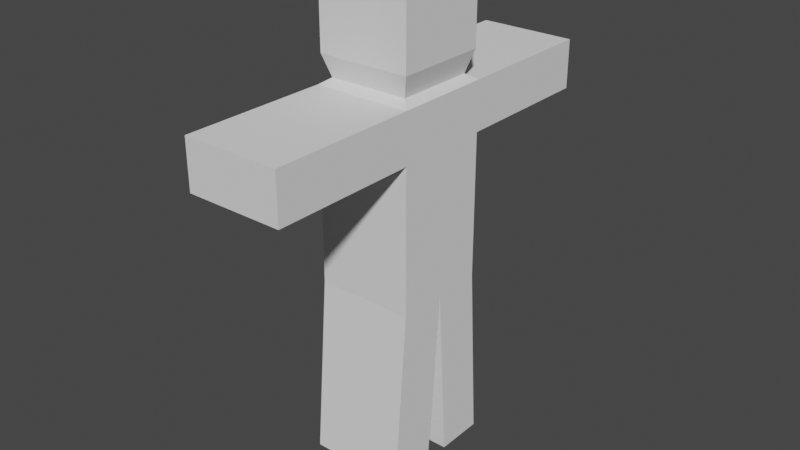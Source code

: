 # Source: RagDoll.blend  (saved by Blender 2.92.15; exported with 4.5.12 LTS)
import bpy
from mathutils import Matrix  # noqa: F401  (used for matrix-valued properties, if any)

bpy.ops.wm.read_factory_settings(use_empty=True)
scene = bpy.context.scene
scene.name = 'Scene'

# ---- collections
col_collection = bpy.data.collections.new('Collection'); scene.collection.children.link(col_collection)

# ---- world
world_world = bpy.data.worlds.new('World'); scene.world = world_world
world_world.use_nodes = True; world_world.node_tree.nodes.clear()
_N = world_world.node_tree.nodes; _L = world_world.node_tree.links
n0 = _N.new('ShaderNodeOutputWorld'); n0.name = 'World Output'; n0.location = (300, 300)
n1 = _N.new('ShaderNodeBackground'); n1.name = 'Background'; n1.location = (10, 300)
n1.inputs[0].default_value = (0.05088, 0.05088, 0.05088, 1.0)
_L.new(n1.outputs[0], n0.inputs[0])
n0.is_active_output = True
world_world.color = (0.05088, 0.05088, 0.05088)
world_world.use_sun_shadow = False
world_world.sun_shadow_jitter_overblur = 0.0

# ---- meshes
me_cube_001 = bpy.data.meshes.new('Cube.001')
me_cube_001.from_pydata([(-1.0, -1.0, -2.967), (-1.0, -1.0, 1.0), (-1.0, 1.0, -2.967), (-1.0, 1.0, 1.0), (1.0, -1.0, -2.967), (1.0, -1.0, 1.0), (1.0, 1.0, -2.967), (1.0, 1.0, 1.0), (-1.0, 0.0, -2.967), (-1.0, -1.0, 0.0), (-1.0, 0.0, 1.0), (-1.0, 1.0, 0.0), (0.0, 1.0, -2.967), (0.0, 1.0, 1.0), (1.0, 1.0, 0.0), (1.0, 0.0, -2.967), (1.0, 0.0, 1.0), (1.0, -1.0, 0.0), (0.0, -1.0, -2.967), (0.0, -1.0, 1.0), (-0.8184, 0.0, 1.123), (0.0, 0.0, -2.967), (0.0, -1.0, 0.0), (1.0, 0.0, 0.0), (0.0, 1.0, 0.0), (-1.0, 0.0, 0.0), (-1.0, -4.0, 0.0), (-1.0, -4.0, 1.0), (0.0, 4.0, 1.0), (1.0, 4.0, 1.0), (0.0, -4.0, 1.0), (-1.0, 4.0, 1.0), (-1.0, 4.0, 0.0), (1.0, 4.0, 0.0), (1.0, -4.0, 1.0), (1.0, -4.0, 0.0), (0.0, -4.0, 0.0), (0.0, 4.0, 0.0), (0.0, 1.237, -6.647), (-1.0, 1.237, -6.647), (1.0, 0.2368, -6.647), (1.0, 1.237, -6.647), (-1.0, 0.2368, -6.647), (0.0, 0.2368, -6.647), (-1.0, -0.3027, -6.647), (-1.0, -1.303, -6.647), (0.0, -1.303, -6.647), (1.0, -1.303, -6.647), (1.0, -0.3027, -6.647), (0.0, -0.3027, -6.647), (-0.8184, 0.8184, 1.123), (0.0, 0.8184, 1.123), (0.8184, 0.8184, 1.123), (0.8184, 0.0, 1.123), (0.8184, -0.8184, 1.123), (0.0, -0.8184, 1.123), (-0.8184, -0.8184, 1.123), (-0.9523, 2.436e-09, 1.571), (-0.9523, 0.9523, 1.571), (0.0, 0.9523, 1.571), (0.9523, 0.9523, 1.571), (0.9523, 2.436e-09, 1.571), (0.9523, -0.9523, 1.571), (0.0, -0.9523, 1.571), (-0.9523, -0.9523, 1.571), (-0.9523, 2.436e-09, 3.05), (-0.9523, 0.9523, 3.05), (0.0, 0.9523, 3.05), (0.9523, 0.9523, 3.05), (0.9523, 2.436e-09, 3.05), (0.9523, -0.9523, 3.05), (0.0, -0.9523, 3.05), (-0.9523, -0.9523, 3.05)], [], [(25, 10, 3, 11), (32, 31, 28, 29, 33, 37), (23, 16, 5, 17), (22, 17, 35, 36), (15, 21, 43, 40), (3, 10, 20, 50), (13, 3, 50, 51), (53, 52, 60, 61), (16, 7, 52, 53), (38, 41, 40, 43, 42, 39), (0, 8, 44, 45), (6, 15, 40, 41), (18, 22, 9, 0), (4, 17, 22, 18), (14, 24, 37, 33), (15, 23, 17, 4), (6, 14, 23, 15), (14, 7, 16, 23), (12, 24, 14, 6), (2, 11, 24, 12), (35, 34, 30, 27, 26, 36), (8, 25, 11, 2), (0, 9, 25, 8), (9, 1, 10, 25), (13, 7, 29, 28), (5, 19, 30, 34), (3, 13, 28, 31), (24, 11, 32, 37), (17, 5, 34, 35), (19, 1, 27, 30), (1, 9, 26, 27), (7, 14, 33, 29), (9, 22, 36, 26), (11, 3, 31, 32), (2, 12, 38, 39), (12, 6, 41, 38), (8, 2, 39, 42), (21, 8, 42, 43), (49, 48, 47, 46, 45, 44), (18, 0, 45, 46), (21, 15, 48, 49), (4, 18, 46, 47), (8, 21, 49, 44), (15, 4, 47, 48), (1, 19, 55, 56), (7, 13, 51, 52), (10, 1, 56, 20), (19, 5, 54, 55), (5, 16, 53, 54), (60, 59, 67, 68), (20, 56, 64, 57), (54, 53, 61, 62), (50, 20, 57, 58), (55, 54, 62, 63), (51, 50, 58, 59), (56, 55, 63, 64), (52, 51, 59, 60), (67, 66, 65, 72, 71, 70, 69, 68), (61, 60, 68, 69), (57, 64, 72, 65), (62, 61, 69, 70), (58, 57, 65, 66), (63, 62, 70, 71), (59, 58, 66, 67), (64, 63, 71, 72)])
_uv = me_cube_001.uv_layers.new(name='UVMap')
_uv.uv.foreach_set('vector', [0.5, 0.125, 0.625, 0.125, 0.625, 0.25, 0.5, 0.25, 0.5, 0.25, 0.625, 0.25, 0.625, 0.375, 0.625, 0.5, 0.5, 0.5, 0.5, 0.375, 0.5, 0.625, 0.625, 0.625, 0.625, 0.75, 0.5, 0.75, 0.5, 0.875, 0.5, 0.75, 0.5, 0.75, 0.5, 0.875, 0.375, 0.625, 0.25, 0.625, 0.25, 0.625, 0.375, 0.625, 0.625, 0.25, 0.625, 0.125, 0.625, 0.125, 0.625, 0.25, 0.75, 0.5, 0.875, 0.5, 0.875, 0.5, 0.75, 0.5, 0.625, 0.625, 0.625, 0.5, 0.625, 0.5, 0.625, 0.625, 0.625, 0.625, 0.625, 0.5, 0.625, 0.5, 0.625, 0.625, 0.25, 0.5, 0.375, 0.5, 0.375, 0.625, 0.25, 0.625, 0.125, 0.625, 0.125, 0.5, 0.375, 0.0, 0.375, 0.125, 0.375, 0.125, 0.375, 0.0, 0.375, 0.5, 0.375, 0.625, 0.375, 0.625, 0.375, 0.5, 0.375, 0.875, 0.5, 0.875, 0.5, 1.0, 0.375, 1.0, 0.375, 0.75, 0.5, 0.75, 0.5, 0.875, 0.375, 0.875, 0.5, 0.5, 0.5, 0.375, 0.5, 0.375, 0.5, 0.5, 0.375, 0.625, 0.5, 0.625, 0.5, 0.75, 0.375, 0.75, 0.375, 0.5, 0.5, 0.5, 0.5, 0.625, 0.375, 0.625, 0.5, 0.5, 0.625, 0.5, 0.625, 0.625, 0.5, 0.625, 0.375, 0.375, 0.5, 0.375, 0.5, 0.5, 0.375, 0.5, 0.375, 0.25, 0.5, 0.25, 0.5, 0.375, 0.375, 0.375, 0.5, 0.75, 0.625, 0.75, 0.625, 0.875, 0.625, 1.0, 0.5, 1.0, 0.5, 0.875, 0.375, 0.125, 0.5, 0.125, 0.5, 0.25, 0.375, 0.25, 0.375, 0.0, 0.5, 0.0, 0.5, 0.125, 0.375, 0.125, 0.5, 0.0, 0.625, 0.0, 0.625, 0.125, 0.5, 0.125, 0.75, 0.5, 0.625, 0.5, 0.625, 0.5, 0.75, 0.5, 0.625, 0.75, 0.75, 0.75, 0.75, 0.75, 0.625, 0.75, 0.875, 0.5, 0.75, 0.5, 0.75, 0.5, 0.875, 0.5, 0.5, 0.375, 0.5, 0.25, 0.5, 0.25, 0.5, 0.375, 0.5, 0.75, 0.625, 0.75, 0.625, 0.75, 0.5, 0.75, 0.75, 0.75, 0.875, 0.75, 0.875, 0.75, 0.75, 0.75, 0.625, 0.0, 0.5, 0.0, 0.5, 0.0, 0.625, 0.0, 0.625, 0.5, 0.5, 0.5, 0.5, 0.5, 0.625, 0.5, 0.5, 1.0, 0.5, 0.875, 0.5, 0.875, 0.5, 1.0, 0.5, 0.25, 0.625, 0.25, 0.625, 0.25, 0.5, 0.25, 0.375, 0.25, 0.375, 0.375, 0.375, 0.375, 0.375, 0.25, 0.375, 0.375, 0.375, 0.5, 0.375, 0.5, 0.375, 0.375, 0.375, 0.125, 0.375, 0.25, 0.375, 0.25, 0.375, 0.125, 0.25, 0.625, 0.125, 0.625, 0.125, 0.625, 0.25, 0.625, 0.25, 0.625, 0.375, 0.625, 0.375, 0.75, 0.25, 0.75, 0.125, 0.75, 0.125, 0.625, 0.375, 0.875, 0.375, 1.0, 0.375, 1.0, 0.375, 0.875, 0.25, 0.625, 0.375, 0.625, 0.375, 0.625, 0.25, 0.625, 0.375, 0.75, 0.375, 0.875, 0.375, 0.875, 0.375, 0.75, 0.125, 0.625, 0.25, 0.625, 0.25, 0.625, 0.125, 0.625, 0.375, 0.625, 0.375, 0.75, 0.375, 0.75, 0.375, 0.625, 0.875, 0.75, 0.75, 0.75, 0.75, 0.75, 0.875, 0.75, 0.625, 0.5, 0.75, 0.5, 0.75, 0.5, 0.625, 0.5, 0.625, 0.125, 0.625, 0.0, 0.625, 0.0, 0.625, 0.125, 0.75, 0.75, 0.625, 0.75, 0.625, 0.75, 0.75, 0.75, 0.625, 0.75, 0.625, 0.625, 0.625, 0.625, 0.625, 0.75, 0.625, 0.5, 0.75, 0.5, 0.75, 0.5, 0.625, 0.5, 0.625, 0.125, 0.625, 0.0, 0.625, 0.0, 0.625, 0.125, 0.625, 0.75, 0.625, 0.625, 0.625, 0.625, 0.625, 0.75, 0.625, 0.25, 0.625, 0.125, 0.625, 0.125, 0.625, 0.25, 0.75, 0.75, 0.625, 0.75, 0.625, 0.75, 0.75, 0.75, 0.75, 0.5, 0.875, 0.5, 0.875, 0.5, 0.75, 0.5, 0.875, 0.75, 0.75, 0.75, 0.75, 0.75, 0.875, 0.75, 0.625, 0.5, 0.75, 0.5, 0.75, 0.5, 0.625, 0.5, 0.75, 0.5, 0.875, 0.5, 0.875, 0.625, 0.875, 0.75, 0.75, 0.75, 0.625, 0.75, 0.625, 0.625, 0.625, 0.5, 0.625, 0.625, 0.625, 0.5, 0.625, 0.5, 0.625, 0.625, 0.625, 0.125, 0.625, 0.0, 0.625, 0.0, 0.625, 0.125, 0.625, 0.75, 0.625, 0.625, 0.625, 0.625, 0.625, 0.75, 0.625, 0.25, 0.625, 0.125, 0.625, 0.125, 0.625, 0.25, 0.75, 0.75, 0.625, 0.75, 0.625, 0.75, 0.75, 0.75, 0.75, 0.5, 0.875, 0.5, 0.875, 0.5, 0.75, 0.5, 0.875, 0.75, 0.75, 0.75, 0.75, 0.75, 0.875, 0.75])
me_cube_001.use_remesh_preserve_volume = False
me_cube_001.use_remesh_preserve_attributes = False
me_cube_001.use_mirror_vertex_groups = False
me_cube_001.update()
arm_armature = bpy.data.armatures.new('Armature')  # bones are not reproduced

# ---- objects
ob_ragdoll = bpy.data.objects.new('RagDoll', me_cube_001)
ob_armature = bpy.data.objects.new('Armature', arm_armature)

# ---- transforms, parenting, visibility, modifiers, constraints
ob_ragdoll.parent = ob_armature
ob_ragdoll.matrix_parent_inverse = Matrix(((1.0, -0.0, -0.0, -0.0175), (-0.0, 1.0, 0.0, 0.06847), (-0.0, -0.0, 1.0, 0.284), (-0.0, 0.0, -0.0, 1.0)))
ob_ragdoll.location = (0.0, 0.0, 0.0)
ob_ragdoll.show_wire = True
ob_ragdoll.show_in_front = True
ob_ragdoll.lineart.crease_threshold = 0.0
_vg = ob_ragdoll.vertex_groups.new(name='Bone')
for _i, _w in zip([9, 10, 11, 14, 16, 17, 20, 23, 25, 53], [0.07964, 0.1011, 0.0765, 0.08212, 0.1031, 0.07749, 0.05099, 0.6156, 0.6464, 0.0563]): _vg.add([_i], _w, 'REPLACE')
_vg = ob_ragdoll.vertex_groups.new(name='Bone.001')
for _i, _w in zip([3, 7, 13, 16, 20, 50, 51, 52, 53, 58, 59, 60], [0.06414, 0.06146, 0.03072, 0.00485, 0.01347, 0.2088, 0.3115, 0.2011, 0.0117, 0.07485, 0.09663, 0.08339]): _vg.add([_i], _w, 'REPLACE')
_vg = ob_ragdoll.vertex_groups.new(name='Bone.005')
for _i, _w in zip([3, 7, 10, 11, 13, 14, 16, 20, 23, 24, 25, 28, 29, 31, 32, 33, 37, 50, 51, 52, 53, 57, 58, 59, 60, 61, 66, 67, 68], [0.8104, 0.7882, 0.1055, 0.8571, 0.9239, 0.8389, 0.1118, 0.0682, 0.1429, 0.9628, 0.1331, 0.9944, 0.983, 0.9919, 0.9927, 0.986, 0.9956, 0.4666, 0.4848, 0.4539, 0.09588, 0.02382, 0.1635, 0.1648, 0.1802, 0.0496, 0.009848, 0.03702, 0.02299]): _vg.add([_i], _w, 'REPLACE')
_vg = ob_ragdoll.vertex_groups.new(name='Bone.002')
for _i, _w in zip([1, 5, 9, 10, 16, 17, 19, 20, 22, 23, 25, 26, 27, 36, 53, 54, 55, 56, 62, 63, 64], [0.6383, 0.08619, 0.8006, 0.07886, 0.003544, 0.1745, 0.02006, 0.06157, 0.9014, 0.01024, 0.1227, 0.0555, 0.04609, 0.009839, 0.01805, 0.1849, 0.02481, 0.3193, 0.06592, 0.01129, 0.09923]): _vg.add([_i], _w, 'REPLACE')
_vg = ob_ragdoll.vertex_groups.new(name='Bone.006')
for _i, _w in zip([1, 5, 9, 16, 17, 19, 22, 23, 26, 27, 30, 34, 35, 36, 53, 54, 55, 56, 61, 62, 63, 64, 70], [0.1638, 0.763, 0.05007, 0.1072, 0.6812, 0.8968, 0.06643, 0.1175, 0.9335, 0.9384, 0.9858, 0.9828, 0.9753, 0.9665, 0.07651, 0.4528, 0.4779, 0.1383, 0.04577, 0.1608, 0.1272, 0.0593, 0.01278]): _vg.add([_i], _w, 'REPLACE')
_vg = ob_ragdoll.vertex_groups.new(name='Bone.003')
for _i, _w in zip([1, 3, 5, 7, 10, 16, 19, 20, 23, 25, 50, 52, 53, 54, 55, 56, 57, 58, 60, 61, 62, 63, 64], [0.08889, 0.0108, 0.0335, 0.02098, 0.5254, 0.4701, 0.02082, 0.5092, 0.03032, 0.03287, 0.07456, 0.0748, 0.4435, 0.0954, 0.2775, 0.2647, 0.115, 0.03363, 0.02558, 0.1216, 0.05592, 0.07878, 0.09492]): _vg.add([_i], _w, 'REPLACE')
_vg = ob_ragdoll.vertex_groups.new(name='Bone.004')
for _i, _w in zip([1, 3, 5, 7, 10, 13, 16, 19, 20, 50, 51, 52, 53, 54, 55, 56, 57, 58, 59, 60, 61, 62, 63, 64, 65, 66, 67, 68, 69, 70, 71, 72], [0.07348, 0.06454, 0.07158, 0.07407, 0.1403, 0.003829, 0.1468, 0.007456, 0.2539, 0.2182, 0.1803, 0.2233, 0.2591, 0.2235, 0.1985, 0.2363, 0.7842, 0.7018, 0.7151, 0.6705, 0.7234, 0.6886, 0.7552, 0.7259, 0.9617, 0.9378, 0.9193, 0.9216, 0.9426, 0.9265, 0.9541, 0.9425]): _vg.add([_i], _w, 'REPLACE')
_vg = ob_ragdoll.vertex_groups.new(name='Bone.007')
_vg = ob_ragdoll.vertex_groups.new(name='Bone.008')
for _i, _w in zip([4, 6, 8, 15, 21], [0.02606, 0.01719, 0.1176, 0.1536, 0.8577]): _vg.add([_i], _w, 'REPLACE')
_vg = ob_ragdoll.vertex_groups.new(name='Bone.010')
for _i, _w in zip([0, 2, 4, 6, 8, 15, 18, 21, 44, 45, 46, 47, 48, 49], [0.9474, 0.1212, 0.7634, 0.01527, 0.7456, 0.1431, 0.9828, 0.07299, 0.9942, 0.9971, 0.9969, 0.9879, 0.9605, 0.9847]): _vg.add([_i], _w, 'REPLACE')
_vg = ob_ragdoll.vertex_groups.new(name='Bone.009')
for _i, _w in zip([2, 4, 6, 8, 12, 14, 15, 21, 38, 39, 40, 41, 42, 43, 48], [0.8396, 0.1675, 0.9055, 0.1203, 0.979, 0.0005982, 0.6791, 0.06625, 0.9977, 0.9961, 0.9863, 0.9916, 0.9802, 0.9895, 0.007817]): _vg.add([_i], _w, 'REPLACE')
_vg = ob_ragdoll.vertex_groups.new(name='Bone.011')
for _i, _w in zip([0, 4, 8, 15, 18, 44, 45, 46, 47, 48, 49], [0.823, 0.7747, 0.03637, 0.0328, 0.9902, 0.9756, 0.9893, 0.9976, 0.9927, 0.966, 0.9918]): _vg.add([_i], _w, 'REPLACE')
_m = ob_ragdoll.modifiers.new('Armature', 'ARMATURE')
_m = ob_ragdoll.modifiers.new('Armature.001', 'ARMATURE')
_m.object = ob_armature
ob_armature.location = (0.0175, -0.06847, -0.284)
ob_armature.lineart.crease_threshold = 0.0

# ---- collection membership
col_collection.objects.link(ob_ragdoll)
col_collection.objects.link(ob_armature)

# ---- scene / render settings (as saved in the file)
scene.frame_start = 1; scene.frame_end = 250; scene.frame_set(1)
scene.render.engine = 'BLENDER_EEVEE_NEXT'
scene.cycles.use_denoising = False
scene.cycles.samples = 128
scene.cycles.sampling_pattern = 'TABULATED_SOBOL'
scene.cycles.use_adaptive_sampling = False
scene.cycles.use_light_tree = False
scene.view_settings.view_transform = 'Filmic'
bpy.context.view_layer.update()

# ---- added for rendering (the .blend has no active camera and no usable light): camera, sun
cam_auto = bpy.data.cameras.new('AutoCamera')
cam_auto.lens = 50.0
cam_auto.sensor_width = 36.0
cam_auto.clip_end = 1000.0
ob_auto_camera = bpy.data.objects.new('AutoCamera', cam_auto)
scene.collection.objects.link(ob_auto_camera)
ob_auto_camera.location = (11.8433, -14.1748, 7.64341)
ob_auto_camera.rotation_euler = (1.09748, -7.21219e-08, 0.694738)
scene.camera = ob_auto_camera
light_auto_sun = bpy.data.lights.new('AutoSun', 'SUN')
light_auto_sun.energy = 3.0
light_auto_sun.angle = 0.0523599
ob_auto_sun = bpy.data.objects.new('AutoSun', light_auto_sun)
scene.collection.objects.link(ob_auto_sun)
ob_auto_sun.rotation_euler = (0.872665, 0.174533, 0.523599)
bpy.context.view_layer.update()
